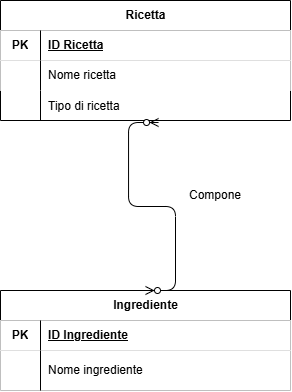

The diagram above was exported from draw.io. Its source (the exported page's mxGraphModel, read from the mxfile embedded in the PNG):
<mxGraphModel dx="763" dy="618" grid="1" gridSize="10" guides="1" tooltips="1" connect="1" arrows="1" fold="1" page="1" pageScale="1" pageWidth="850" pageHeight="1100" math="0" shadow="0">
  <root>
    <mxCell id="0" />
    <mxCell id="1" parent="0" />
    <mxCell id="CY_fPOGTimgn8rGhph-W-1" parent="1" style="shape=table;startSize=30;container=1;collapsible=1;childLayout=tableLayout;fixedRows=1;rowLines=0;fontStyle=1;align=center;resizeLast=1;html=1;" value="Ricetta" vertex="1">
      <mxGeometry height="120" width="290" x="180" y="100" as="geometry" />
    </mxCell>
    <mxCell id="CY_fPOGTimgn8rGhph-W-2" parent="CY_fPOGTimgn8rGhph-W-1" style="shape=tableRow;horizontal=0;startSize=0;swimlaneHead=0;swimlaneBody=0;collapsible=0;dropTarget=0;points=[[0,0.5],[1,0.5]];portConstraint=eastwest;top=0;left=0;right=0;bottom=1;" value="" vertex="1">
      <mxGeometry height="30" width="290" y="30" as="geometry" />
    </mxCell>
    <mxCell id="CY_fPOGTimgn8rGhph-W-3" parent="CY_fPOGTimgn8rGhph-W-2" style="shape=partialRectangle;connectable=0;top=0;left=0;bottom=0;right=0;fontStyle=1;overflow=hidden;whiteSpace=wrap;html=1;" value="PK" vertex="1">
      <mxGeometry height="30" width="40" as="geometry">
        <mxRectangle height="30" width="40" as="alternateBounds" />
      </mxGeometry>
    </mxCell>
    <mxCell id="CY_fPOGTimgn8rGhph-W-4" parent="CY_fPOGTimgn8rGhph-W-2" style="shape=partialRectangle;connectable=0;top=0;left=0;bottom=0;right=0;align=left;spacingLeft=6;fontStyle=5;overflow=hidden;whiteSpace=wrap;html=1;" value="ID Ricetta" vertex="1">
      <mxGeometry height="30" width="250" x="40" as="geometry">
        <mxRectangle height="30" width="250" as="alternateBounds" />
      </mxGeometry>
    </mxCell>
    <mxCell id="CY_fPOGTimgn8rGhph-W-5" parent="CY_fPOGTimgn8rGhph-W-1" style="shape=tableRow;horizontal=0;startSize=0;swimlaneHead=0;swimlaneBody=0;collapsible=0;dropTarget=0;points=[[0,0.5],[1,0.5]];portConstraint=eastwest;top=0;left=0;right=0;bottom=0;" value="" vertex="1">
      <mxGeometry height="30" width="290" y="60" as="geometry" />
    </mxCell>
    <mxCell id="CY_fPOGTimgn8rGhph-W-6" parent="CY_fPOGTimgn8rGhph-W-5" style="shape=partialRectangle;connectable=0;top=0;left=0;bottom=0;right=0;editable=1;overflow=hidden;whiteSpace=wrap;html=1;" value="" vertex="1">
      <mxGeometry height="30" width="40" as="geometry">
        <mxRectangle height="30" width="40" as="alternateBounds" />
      </mxGeometry>
    </mxCell>
    <mxCell id="CY_fPOGTimgn8rGhph-W-7" parent="CY_fPOGTimgn8rGhph-W-5" style="shape=partialRectangle;connectable=0;top=0;left=0;bottom=0;right=0;align=left;spacingLeft=6;overflow=hidden;whiteSpace=wrap;html=1;" value="Nome ricetta" vertex="1">
      <mxGeometry height="30" width="250" x="40" as="geometry">
        <mxRectangle height="30" width="250" as="alternateBounds" />
      </mxGeometry>
    </mxCell>
    <mxCell id="CY_fPOGTimgn8rGhph-W-16" parent="CY_fPOGTimgn8rGhph-W-1" style="shape=tableRow;horizontal=0;startSize=0;swimlaneHead=0;swimlaneBody=0;fillColor=none;collapsible=0;dropTarget=0;points=[[0,0.5],[1,0.5]];portConstraint=eastwest;top=0;left=0;right=0;bottom=0;" value="" vertex="1">
      <mxGeometry height="30" width="290" y="90" as="geometry" />
    </mxCell>
    <mxCell id="CY_fPOGTimgn8rGhph-W-17" parent="CY_fPOGTimgn8rGhph-W-16" style="shape=partialRectangle;connectable=0;fillColor=none;top=0;left=0;bottom=0;right=0;editable=1;overflow=hidden;" value="" vertex="1">
      <mxGeometry height="30" width="40" as="geometry">
        <mxRectangle height="30" width="40" as="alternateBounds" />
      </mxGeometry>
    </mxCell>
    <mxCell id="CY_fPOGTimgn8rGhph-W-18" parent="CY_fPOGTimgn8rGhph-W-16" style="shape=partialRectangle;connectable=0;fillColor=none;top=0;left=0;bottom=0;right=0;align=left;spacingLeft=6;overflow=hidden;" value="Tipo di ricetta" vertex="1">
      <mxGeometry height="30" width="250" x="40" as="geometry">
        <mxRectangle height="30" width="250" as="alternateBounds" />
      </mxGeometry>
    </mxCell>
    <mxCell id="CY_fPOGTimgn8rGhph-W-8" parent="1" style="shape=table;startSize=30;container=1;collapsible=1;childLayout=tableLayout;fixedRows=1;rowLines=0;fontStyle=1;align=center;resizeLast=1;html=1;" value="Ingrediente" vertex="1">
      <mxGeometry height="100" width="290" x="180" y="390" as="geometry" />
    </mxCell>
    <mxCell id="CY_fPOGTimgn8rGhph-W-9" parent="CY_fPOGTimgn8rGhph-W-8" style="shape=tableRow;horizontal=0;startSize=0;swimlaneHead=0;swimlaneBody=0;collapsible=0;dropTarget=0;points=[[0,0.5],[1,0.5]];portConstraint=eastwest;top=0;left=0;right=0;bottom=1;" value="" vertex="1">
      <mxGeometry height="30" width="290" y="30" as="geometry" />
    </mxCell>
    <mxCell id="CY_fPOGTimgn8rGhph-W-10" parent="CY_fPOGTimgn8rGhph-W-9" style="shape=partialRectangle;connectable=0;top=0;left=0;bottom=0;right=0;fontStyle=1;overflow=hidden;whiteSpace=wrap;html=1;" value="PK" vertex="1">
      <mxGeometry height="30" width="40" as="geometry">
        <mxRectangle height="30" width="40" as="alternateBounds" />
      </mxGeometry>
    </mxCell>
    <mxCell id="CY_fPOGTimgn8rGhph-W-11" parent="CY_fPOGTimgn8rGhph-W-9" style="shape=partialRectangle;connectable=0;top=0;left=0;bottom=0;right=0;align=left;spacingLeft=6;fontStyle=5;overflow=hidden;whiteSpace=wrap;html=1;" value="ID Ingrediente" vertex="1">
      <mxGeometry height="30" width="250" x="40" as="geometry">
        <mxRectangle height="30" width="250" as="alternateBounds" />
      </mxGeometry>
    </mxCell>
    <mxCell id="CY_fPOGTimgn8rGhph-W-12" parent="CY_fPOGTimgn8rGhph-W-8" style="shape=tableRow;horizontal=0;startSize=0;swimlaneHead=0;swimlaneBody=0;collapsible=0;dropTarget=0;points=[[0,0.5],[1,0.5]];portConstraint=eastwest;top=0;left=0;right=0;bottom=0;" value="" vertex="1">
      <mxGeometry height="40" width="290" y="60" as="geometry" />
    </mxCell>
    <mxCell id="CY_fPOGTimgn8rGhph-W-13" parent="CY_fPOGTimgn8rGhph-W-12" style="shape=partialRectangle;connectable=0;top=0;left=0;bottom=0;right=0;editable=1;overflow=hidden;whiteSpace=wrap;html=1;" value="" vertex="1">
      <mxGeometry height="40" width="40" as="geometry">
        <mxRectangle height="40" width="40" as="alternateBounds" />
      </mxGeometry>
    </mxCell>
    <mxCell id="CY_fPOGTimgn8rGhph-W-14" parent="CY_fPOGTimgn8rGhph-W-12" style="shape=partialRectangle;connectable=0;top=0;left=0;bottom=0;right=0;align=left;spacingLeft=6;overflow=hidden;whiteSpace=wrap;html=1;" value="Nome ingrediente" vertex="1">
      <mxGeometry height="40" width="250" x="40" as="geometry">
        <mxRectangle height="40" width="250" as="alternateBounds" />
      </mxGeometry>
    </mxCell>
    <mxCell id="OEKJhAxA623GUKtB0P6R-1" edge="1" parent="1" source="CY_fPOGTimgn8rGhph-W-8" style="edgeStyle=entityRelationEdgeStyle;fontSize=12;html=1;endArrow=ERzeroToMany;endFill=1;startArrow=ERzeroToMany;entryX=0.545;entryY=1.067;entryDx=0;entryDy=0;entryPerimeter=0;exitX=0.5;exitY=0;exitDx=0;exitDy=0;" target="CY_fPOGTimgn8rGhph-W-16" value="">
      <mxGeometry height="100" relative="1" width="100" as="geometry">
        <mxPoint x="290" y="370" as="sourcePoint" />
        <mxPoint x="390" y="270" as="targetPoint" />
      </mxGeometry>
    </mxCell>
    <mxCell id="OEKJhAxA623GUKtB0P6R-2" parent="1" style="text;html=1;whiteSpace=wrap;strokeColor=none;fillColor=none;align=center;verticalAlign=middle;rounded=0;" value="Compone" vertex="1">
      <mxGeometry height="30" width="60" x="365" y="280" as="geometry" />
    </mxCell>
  </root>
</mxGraphModel>